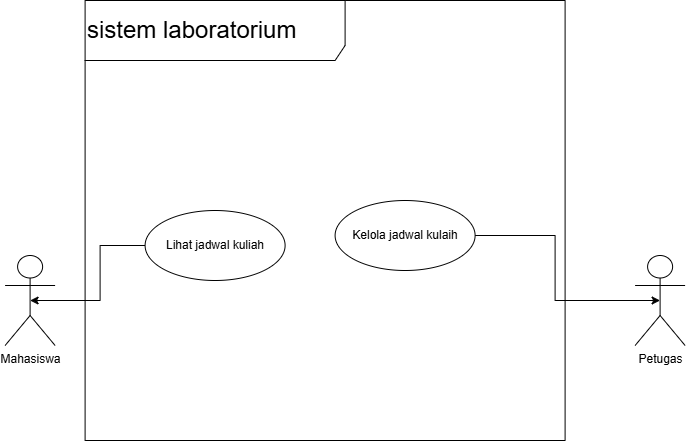

The diagram above was exported from draw.io. Its source (the exported page's mxGraphModel, read from the mxfile embedded in the PNG):
<mxGraphModel dx="703" dy="894" grid="1" gridSize="10" guides="1" tooltips="1" connect="1" arrows="1" fold="1" page="1" pageScale="1" pageWidth="850" pageHeight="1100" math="0" shadow="0">
  <root>
    <mxCell id="0" />
    <mxCell id="1" parent="0" />
    <mxCell id="oPKFGgn_h3Oawto4e3xy-9" parent="1" style="shape=umlFrame;whiteSpace=wrap;html=1;pointerEvents=0;recursiveResize=0;container=1;collapsible=0;width=260;align=left;height=60;" value="&lt;font style=&quot;font-size: 24px;&quot;&gt;sistem laboratorium&lt;/font&gt;" vertex="1">
      <mxGeometry height="440" width="480" x="500" y="270" as="geometry" />
    </mxCell>
    <mxCell id="oPKFGgn_h3Oawto4e3xy-10" parent="oPKFGgn_h3Oawto4e3xy-9" style="ellipse;whiteSpace=wrap;html=1;" value="Kelola jadwal kulaih" vertex="1">
      <mxGeometry height="70" width="140" x="250" y="200" as="geometry" />
    </mxCell>
    <mxCell id="oPKFGgn_h3Oawto4e3xy-11" parent="oPKFGgn_h3Oawto4e3xy-9" style="shape=umlActor;verticalLabelPosition=bottom;verticalAlign=top;html=1;" value="Mahasiswa" vertex="1">
      <mxGeometry height="90" width="50" x="-80" y="255" as="geometry" />
    </mxCell>
    <mxCell id="oPKFGgn_h3Oawto4e3xy-12" edge="1" parent="oPKFGgn_h3Oawto4e3xy-9" source="oPKFGgn_h3Oawto4e3xy-13" style="edgeStyle=orthogonalEdgeStyle;rounded=0;orthogonalLoop=1;jettySize=auto;html=1;exitX=0;exitY=0.5;exitDx=0;exitDy=0;entryX=0.5;entryY=0.5;entryDx=0;entryDy=0;entryPerimeter=0;" target="oPKFGgn_h3Oawto4e3xy-11">
      <mxGeometry relative="1" as="geometry">
        <mxPoint x="70" y="300" as="sourcePoint" />
      </mxGeometry>
    </mxCell>
    <mxCell id="oPKFGgn_h3Oawto4e3xy-13" parent="oPKFGgn_h3Oawto4e3xy-9" style="ellipse;whiteSpace=wrap;html=1;" value="Lihat jadwal kuliah" vertex="1">
      <mxGeometry height="70" width="140" x="60" y="210" as="geometry" />
    </mxCell>
    <mxCell id="oPKFGgn_h3Oawto4e3xy-14" parent="1" style="shape=umlActor;verticalLabelPosition=bottom;verticalAlign=top;html=1;" value="Petugas" vertex="1">
      <mxGeometry height="90" width="50" x="1050" y="525" as="geometry" />
    </mxCell>
    <mxCell id="oPKFGgn_h3Oawto4e3xy-15" edge="1" parent="1" source="oPKFGgn_h3Oawto4e3xy-10" style="edgeStyle=orthogonalEdgeStyle;rounded=0;orthogonalLoop=1;jettySize=auto;html=1;exitX=1;exitY=0.5;exitDx=0;exitDy=0;entryX=0.5;entryY=0.5;entryDx=0;entryDy=0;entryPerimeter=0;" target="oPKFGgn_h3Oawto4e3xy-14">
      <mxGeometry relative="1" as="geometry" />
    </mxCell>
  </root>
</mxGraphModel>